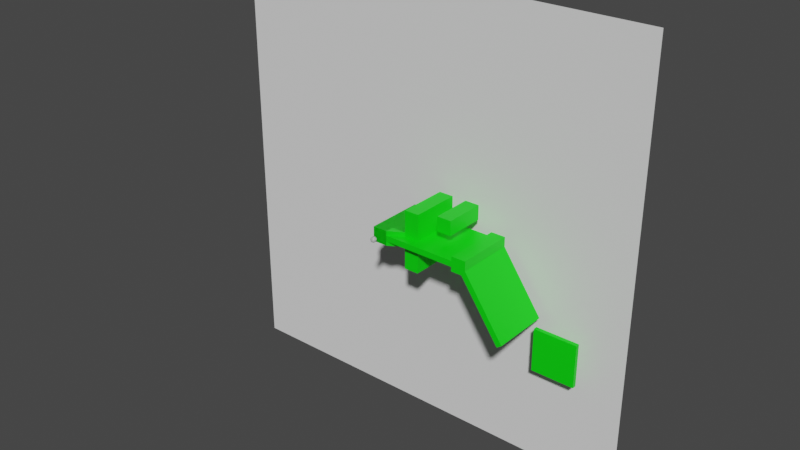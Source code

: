 # Source: Levels.blend  (saved by Blender 3.1.7; exported with 4.5.12 LTS)
import bpy
from mathutils import Matrix  # noqa: F401  (used for matrix-valued properties, if any)

bpy.ops.wm.read_factory_settings(use_empty=True)
scene = bpy.context.scene
scene.name = 'Scene'

# ---- collections
col_level1 = bpy.data.collections.new('Level1'); scene.collection.children.link(col_level1)
col_level2 = bpy.data.collections.new('Level2'); scene.collection.children.link(col_level2)

# ---- materials (node trees are filled in below, after node groups)
mat_material_003 = bpy.data.materials.new('Material.003')
mat_material_003.use_transparent_shadow = False
mat_material_001 = bpy.data.materials.new('Material.001')
mat_material_001.use_transparent_shadow = False
mat_material_002 = bpy.data.materials.new('Material.002')
mat_material_002.use_transparent_shadow = False
mat_material_009 = bpy.data.materials.new('Material.009')
mat_material_009.use_transparent_shadow = False
mat_material_010 = bpy.data.materials.new('Material.010')
mat_material_010.use_transparent_shadow = False
mat_material_011 = bpy.data.materials.new('Material.011')
mat_material_011.use_transparent_shadow = False
mat_material_012 = bpy.data.materials.new('Material.012')
mat_material_012.use_transparent_shadow = False
mat_material_013 = bpy.data.materials.new('Material.013')
mat_material_013.use_transparent_shadow = False
mat_material_014 = bpy.data.materials.new('Material.014')
mat_material_014.use_transparent_shadow = False

# ---- material node trees
mat_material_003.use_nodes = True; mat_material_003.node_tree.nodes.clear()
_N = mat_material_003.node_tree.nodes; _L = mat_material_003.node_tree.links
n0 = _N.new('ShaderNodeBsdfPrincipled'); n0.name = 'Principled BSDF'; n0.location = (10, 300)
n0.distribution = 'GGX'
n0.subsurface_method = 'RANDOM_WALK_SKIN'
n0.inputs[0].default_value = (0.0, 0.8, 0.001463, 1.0)
n0.inputs[3].default_value = 1.45
n0.inputs[27].default_value = (0.0, 0.0, 0.0, 1.0)
n0.inputs[28].default_value = 1.0
n1 = _N.new('ShaderNodeOutputMaterial'); n1.name = 'Material Output'; n1.location = (300, 300)
_L.new(n0.outputs[0], n1.inputs[0])
n1.is_active_output = True
mat_material_001.use_nodes = True; mat_material_001.node_tree.nodes.clear()
_N = mat_material_001.node_tree.nodes; _L = mat_material_001.node_tree.links
n0 = _N.new('ShaderNodeBsdfPrincipled'); n0.name = 'Principled BSDF'; n0.location = (10, 300)
n0.distribution = 'GGX'
n0.subsurface_method = 'RANDOM_WALK_SKIN'
n0.inputs[0].default_value = (0.0, 0.8, 0.001463, 1.0)
n0.inputs[3].default_value = 1.45
n0.inputs[27].default_value = (0.0, 0.0, 0.0, 1.0)
n0.inputs[28].default_value = 1.0
n1 = _N.new('ShaderNodeOutputMaterial'); n1.name = 'Material Output'; n1.location = (300, 300)
_L.new(n0.outputs[0], n1.inputs[0])
n1.is_active_output = True
mat_material_002.use_nodes = True; mat_material_002.node_tree.nodes.clear()
_N = mat_material_002.node_tree.nodes; _L = mat_material_002.node_tree.links
n0 = _N.new('ShaderNodeBsdfPrincipled'); n0.name = 'Principled BSDF'; n0.location = (10, 300)
n0.distribution = 'GGX'
n0.subsurface_method = 'RANDOM_WALK_SKIN'
n0.inputs[0].default_value = (0.0, 0.8, 0.001463, 1.0)
n0.inputs[3].default_value = 1.45
n0.inputs[27].default_value = (0.0, 0.0, 0.0, 1.0)
n0.inputs[28].default_value = 1.0
n1 = _N.new('ShaderNodeOutputMaterial'); n1.name = 'Material Output'; n1.location = (300, 300)
_L.new(n0.outputs[0], n1.inputs[0])
n1.is_active_output = True
mat_material_009.use_nodes = True; mat_material_009.node_tree.nodes.clear()
_N = mat_material_009.node_tree.nodes; _L = mat_material_009.node_tree.links
n0 = _N.new('ShaderNodeBsdfPrincipled'); n0.name = 'Principled BSDF'; n0.location = (10, 300)
n0.distribution = 'GGX'
n0.subsurface_method = 'RANDOM_WALK_SKIN'
n0.inputs[0].default_value = (0.0, 0.8, 0.001463, 1.0)
n0.inputs[3].default_value = 1.45
n0.inputs[27].default_value = (0.0, 0.0, 0.0, 1.0)
n0.inputs[28].default_value = 1.0
n1 = _N.new('ShaderNodeOutputMaterial'); n1.name = 'Material Output'; n1.location = (300, 300)
_L.new(n0.outputs[0], n1.inputs[0])
n1.is_active_output = True
mat_material_010.use_nodes = True; mat_material_010.node_tree.nodes.clear()
_N = mat_material_010.node_tree.nodes; _L = mat_material_010.node_tree.links
n0 = _N.new('ShaderNodeBsdfPrincipled'); n0.name = 'Principled BSDF'; n0.location = (10, 300)
n0.distribution = 'GGX'
n0.subsurface_method = 'RANDOM_WALK_SKIN'
n0.inputs[0].default_value = (0.0, 0.8, 0.001463, 1.0)
n0.inputs[3].default_value = 1.45
n0.inputs[27].default_value = (0.0, 0.0, 0.0, 1.0)
n0.inputs[28].default_value = 1.0
n1 = _N.new('ShaderNodeOutputMaterial'); n1.name = 'Material Output'; n1.location = (300, 300)
_L.new(n0.outputs[0], n1.inputs[0])
n1.is_active_output = True
mat_material_011.use_nodes = True; mat_material_011.node_tree.nodes.clear()
_N = mat_material_011.node_tree.nodes; _L = mat_material_011.node_tree.links
n0 = _N.new('ShaderNodeBsdfPrincipled'); n0.name = 'Principled BSDF'; n0.location = (10, 300)
n0.distribution = 'GGX'
n0.subsurface_method = 'RANDOM_WALK_SKIN'
n0.inputs[0].default_value = (0.0, 0.8, 0.001463, 1.0)
n0.inputs[3].default_value = 1.45
n0.inputs[27].default_value = (0.0, 0.0, 0.0, 1.0)
n0.inputs[28].default_value = 1.0
n1 = _N.new('ShaderNodeOutputMaterial'); n1.name = 'Material Output'; n1.location = (300, 300)
_L.new(n0.outputs[0], n1.inputs[0])
n1.is_active_output = True
mat_material_012.use_nodes = True; mat_material_012.node_tree.nodes.clear()
_N = mat_material_012.node_tree.nodes; _L = mat_material_012.node_tree.links
n0 = _N.new('ShaderNodeBsdfPrincipled'); n0.name = 'Principled BSDF'; n0.location = (10, 300)
n0.distribution = 'GGX'
n0.subsurface_method = 'RANDOM_WALK_SKIN'
n0.inputs[0].default_value = (0.0, 0.8, 0.001463, 1.0)
n0.inputs[3].default_value = 1.45
n0.inputs[27].default_value = (0.0, 0.0, 0.0, 1.0)
n0.inputs[28].default_value = 1.0
n1 = _N.new('ShaderNodeOutputMaterial'); n1.name = 'Material Output'; n1.location = (300, 300)
_L.new(n0.outputs[0], n1.inputs[0])
n1.is_active_output = True
mat_material_013.use_nodes = True; mat_material_013.node_tree.nodes.clear()
_N = mat_material_013.node_tree.nodes; _L = mat_material_013.node_tree.links
n0 = _N.new('ShaderNodeBsdfPrincipled'); n0.name = 'Principled BSDF'; n0.location = (10, 300)
n0.distribution = 'GGX'
n0.subsurface_method = 'RANDOM_WALK_SKIN'
n0.inputs[0].default_value = (0.0, 0.8, 0.001463, 1.0)
n0.inputs[3].default_value = 1.45
n0.inputs[27].default_value = (0.0, 0.0, 0.0, 1.0)
n0.inputs[28].default_value = 1.0
n1 = _N.new('ShaderNodeOutputMaterial'); n1.name = 'Material Output'; n1.location = (300, 300)
_L.new(n0.outputs[0], n1.inputs[0])
n1.is_active_output = True
mat_material_014.use_nodes = True; mat_material_014.node_tree.nodes.clear()
_N = mat_material_014.node_tree.nodes; _L = mat_material_014.node_tree.links
n0 = _N.new('ShaderNodeBsdfPrincipled'); n0.name = 'Principled BSDF'; n0.location = (10, 300)
n0.distribution = 'GGX'
n0.subsurface_method = 'RANDOM_WALK_SKIN'
n0.inputs[0].default_value = (0.0, 0.8, 0.001463, 1.0)
n0.inputs[3].default_value = 1.45
n0.inputs[27].default_value = (0.0, 0.0, 0.0, 1.0)
n0.inputs[28].default_value = 1.0
n1 = _N.new('ShaderNodeOutputMaterial'); n1.name = 'Material Output'; n1.location = (300, 300)
_L.new(n0.outputs[0], n1.inputs[0])
n1.is_active_output = True

# ---- world
world_world = bpy.data.worlds.new('World'); scene.world = world_world
world_world.use_nodes = True; world_world.node_tree.nodes.clear()
_N = world_world.node_tree.nodes; _L = world_world.node_tree.links
n0 = _N.new('ShaderNodeOutputWorld'); n0.name = 'World Output'; n0.location = (300, 300)
n1 = _N.new('ShaderNodeBackground'); n1.name = 'Background'; n1.location = (10, 300)
n1.inputs[0].default_value = (0.05088, 0.05088, 0.05088, 1.0)
_L.new(n1.outputs[0], n0.inputs[0])
n0.is_active_output = True
world_world.color = (0.05088, 0.05088, 0.05088)
world_world.use_sun_shadow = False
world_world.sun_shadow_jitter_overblur = 0.0

# ---- meshes
me_plane = bpy.data.meshes.new('Plane')
me_plane.from_pydata([(-1.0, -1.0, 0.0), (1.0, -1.0, 0.0), (-1.0, 1.0, 0.0), (1.0, 1.0, 0.0)], [], [(0, 1, 3, 2)])
_uv = me_plane.uv_layers.new(name='UVMap')
_uv.uv.foreach_set('vector', [0.0, 0.0, 1.0, 0.0, 1.0, 1.0, 0.0, 1.0])
me_plane.use_remesh_fix_poles = True
me_plane.use_remesh_preserve_attributes = False
me_plane.update()
me_cube = bpy.data.meshes.new('Cube')
me_cube.from_pydata([(1.0, 1.0, 1.0), (1.0, 1.0, -1.0), (1.0, -1.0, 1.0), (1.0, -1.0, -1.0), (-1.0, 1.0, 1.0), (-1.0, 1.0, -1.0), (-1.0, -1.0, 1.0), (-1.0, -1.0, -1.0)], [], [(0, 4, 6, 2), (3, 2, 6, 7), (7, 6, 4, 5), (5, 1, 3, 7), (1, 0, 2, 3), (5, 4, 0, 1)])
_uv = me_cube.uv_layers.new(name='UVMap')
_uv.uv.foreach_set('vector', [1.0, -0.003968, 2.0, -0.003968, 2.0, 0.996, 1.0, 0.996, 0.0, 0.996, 1.0, 0.996, 1.0, 1.996, 0.0, 1.996, 0.0, -2.004, 1.0, -2.004, 1.0, -1.004, 0.0, -1.004, -1.0, -0.003968, 0.0, -0.003968, 0.0, 0.996, -1.0, 0.996, 0.0, -0.003968, 1.0, -0.003968, 1.0, 0.996, 0.0, 0.996, 0.0, -1.004, 1.0, -1.004, 1.0, -0.003968, 0.0, -0.003968])
me_cube.materials.append(mat_material_003)
me_cube.use_remesh_preserve_volume = False
me_cube.use_remesh_preserve_attributes = False
me_cube.use_mirror_vertex_groups = False
me_cube.update()
me_cube_001 = bpy.data.meshes.new('Cube.001')
me_cube_001.from_pydata([(-1.0, -1.0, -1.0), (-1.0, -1.0, 1.0), (-1.0, 1.0, -1.0), (-1.0, 1.0, 1.0), (1.0, -1.0, -1.0), (1.0, -1.0, -1.002), (1.0, 1.0, -1.0), (1.0, 1.0, -1.002)], [], [(0, 1, 3, 2), (2, 3, 7, 6), (6, 7, 5, 4), (4, 5, 1, 0), (2, 6, 4, 0), (7, 3, 1, 5)])
_uv = me_cube_001.uv_layers.new(name='UVMap')
_uv.uv.foreach_set('vector', [0.375, 0.0, 0.625, 0.0, 0.625, 0.25, 0.375, 0.25, 0.375, 0.25, 0.625, 0.25, 0.625, 0.5, 0.375, 0.5, 0.375, 0.5, 0.625, 0.5, 0.625, 0.75, 0.375, 0.75, 0.375, 0.75, 0.625, 0.75, 0.625, 1.0, 0.375, 1.0, 0.125, 0.5, 0.375, 0.5, 0.375, 0.75, 0.125, 0.75, 0.625, 0.5, 0.875, 0.5, 0.875, 0.75, 0.625, 0.75])
me_cube_001.materials.append(mat_material_003)
me_cube_001.use_remesh_fix_poles = True
me_cube_001.use_remesh_preserve_attributes = False
me_cube_001.update()
me_cube_002 = bpy.data.meshes.new('Cube.002')
me_cube_002.from_pydata([(1.0, 1.0, 1.0), (1.0, 1.0, -1.0), (1.0, -1.0, 1.0), (1.0, -1.0, -1.0), (-1.0, 1.0, 1.0), (-1.0, 1.0, -1.0), (-1.0, -1.0, 1.0), (-1.0, -1.0, -1.0)], [], [(0, 4, 6, 2), (3, 2, 6, 7), (7, 6, 4, 5), (5, 1, 3, 7), (1, 0, 2, 3), (5, 4, 0, 1)])
_uv = me_cube_002.uv_layers.new(name='UVMap')
_uv.uv.foreach_set('vector', [0.625, 0.5, 0.875, 0.5, 0.875, 0.75, 0.625, 0.75, 0.375, 0.75, 0.625, 0.75, 0.625, 1.0, 0.375, 1.0, 0.375, 0.0, 0.625, 0.0, 0.625, 0.25, 0.375, 0.25, 0.125, 0.5, 0.375, 0.5, 0.375, 0.75, 0.125, 0.75, 0.375, 0.5, 0.625, 0.5, 0.625, 0.75, 0.375, 0.75, 0.375, 0.25, 0.625, 0.25, 0.625, 0.5, 0.375, 0.5])
me_cube_002.materials.append(mat_material_003)
me_cube_002.use_remesh_preserve_volume = False
me_cube_002.use_remesh_preserve_attributes = False
me_cube_002.use_mirror_vertex_groups = False
me_cube_002.update()
me_cube_003 = bpy.data.meshes.new('Cube.003')
me_cube_003.from_pydata([(1.0, 1.0, 1.0), (1.0, 1.0, -1.0), (1.0, -1.0, 1.0), (1.0, -1.0, -1.0), (-1.0, 1.0, 1.0), (-1.0, 1.0, -1.0), (-1.0, -1.0, 1.0), (-1.0, -1.0, -1.0)], [], [(0, 4, 6, 2), (3, 2, 6, 7), (7, 6, 4, 5), (5, 1, 3, 7), (1, 0, 2, 3), (5, 4, 0, 1)])
_uv = me_cube_003.uv_layers.new(name='UVMap')
_uv.uv.foreach_set('vector', [0.625, 0.5, 0.875, 0.5, 0.875, 0.75, 0.625, 0.75, 0.375, 0.75, 0.625, 0.75, 0.625, 1.0, 0.375, 1.0, 0.375, 0.0, 0.625, 0.0, 0.625, 0.25, 0.375, 0.25, 0.125, 0.5, 0.375, 0.5, 0.375, 0.75, 0.125, 0.75, 0.375, 0.5, 0.625, 0.5, 0.625, 0.75, 0.375, 0.75, 0.375, 0.25, 0.625, 0.25, 0.625, 0.5, 0.375, 0.5])
me_cube_003.materials.append(mat_material_001)
me_cube_003.use_remesh_preserve_volume = False
me_cube_003.use_remesh_preserve_attributes = False
me_cube_003.use_mirror_vertex_groups = False
me_cube_003.update()
me_cube_004 = bpy.data.meshes.new('Cube.004')
me_cube_004.from_pydata([(1.0, 1.0, 1.0), (1.0, 1.0, -1.0), (1.0, -1.0, 1.0), (1.0, -1.0, -1.0), (-1.0, 1.0, 1.0), (-1.0, 1.0, -1.0), (-1.0, -1.0, 1.0), (-1.0, -1.0, -1.0)], [], [(0, 4, 6, 2), (3, 2, 6, 7), (7, 6, 4, 5), (5, 1, 3, 7), (1, 0, 2, 3), (5, 4, 0, 1)])
_uv = me_cube_004.uv_layers.new(name='UVMap')
_uv.uv.foreach_set('vector', [0.625, 0.5, 0.875, 0.5, 0.875, 0.75, 0.625, 0.75, 0.375, 0.75, 0.625, 0.75, 0.625, 1.0, 0.375, 1.0, 0.375, 0.0, 0.625, 0.0, 0.625, 0.25, 0.375, 0.25, 0.125, 0.5, 0.375, 0.5, 0.375, 0.75, 0.125, 0.75, 0.375, 0.5, 0.625, 0.5, 0.625, 0.75, 0.375, 0.75, 0.375, 0.25, 0.625, 0.25, 0.625, 0.5, 0.375, 0.5])
me_cube_004.materials.append(mat_material_002)
me_cube_004.use_remesh_preserve_volume = False
me_cube_004.use_remesh_preserve_attributes = False
me_cube_004.use_mirror_vertex_groups = False
me_cube_004.update()
me_cube_010 = bpy.data.meshes.new('Cube.010')
me_cube_010.from_pydata([(1.0, 1.0, 1.0), (1.0, 1.0, -1.0), (1.0, -1.0, 1.0), (1.0, -1.0, -1.0), (-1.0, 1.0, 1.0), (-1.0, 1.0, -1.0), (-1.0, -1.0, 1.0), (-1.0, -1.0, -1.0)], [], [(0, 4, 6, 2), (3, 2, 6, 7), (7, 6, 4, 5), (5, 1, 3, 7), (1, 0, 2, 3), (5, 4, 0, 1)])
_uv = me_cube_010.uv_layers.new(name='UVMap')
_uv.uv.foreach_set('vector', [0.625, 0.5, 0.875, 0.5, 0.875, 0.75, 0.625, 0.75, 0.375, 0.75, 0.625, 0.75, 0.625, 1.0, 0.375, 1.0, 0.375, 0.0, 0.625, 0.0, 0.625, 0.25, 0.375, 0.25, 0.125, 0.5, 0.375, 0.5, 0.375, 0.75, 0.125, 0.75, 0.375, 0.5, 0.625, 0.5, 0.625, 0.75, 0.375, 0.75, 0.375, 0.25, 0.625, 0.25, 0.625, 0.5, 0.375, 0.5])
me_cube_010.materials.append(mat_material_009)
me_cube_010.use_remesh_preserve_volume = False
me_cube_010.use_remesh_preserve_attributes = False
me_cube_010.use_mirror_vertex_groups = False
me_cube_010.update()
me_icosphere = bpy.data.meshes.new('Icosphere')
me_icosphere.from_pydata([(0.0, 0.0, -1.0), (0.7236, -0.5257, -0.4472), (-0.2764, -0.8506, -0.4472), (-0.8944, 0.0, -0.4472), (-0.2764, 0.8506, -0.4472), (0.7236, 0.5257, -0.4472), (0.2764, -0.8506, 0.4472), (-0.7236, -0.5257, 0.4472), (-0.7236, 0.5257, 0.4472), (0.2764, 0.8506, 0.4472), (0.8944, 0.0, 0.4472), (0.0, 0.0, 1.0), (-0.1625, -0.5, -0.8507), (0.4253, -0.309, -0.8507), (0.2629, -0.809, -0.5257), (0.8506, 0.0, -0.5257), (0.4253, 0.309, -0.8507), (-0.5257, 0.0, -0.8507), (-0.6882, -0.5, -0.5257), (-0.1625, 0.5, -0.8507), (-0.6882, 0.5, -0.5257), (0.2629, 0.809, -0.5257), (0.9511, -0.309, 0.0), (0.9511, 0.309, 0.0), (0.0, -1.0, 0.0), (0.5878, -0.809, 0.0), (-0.9511, -0.309, 0.0), (-0.5878, -0.809, 0.0), (-0.5878, 0.809, 0.0), (-0.9511, 0.309, 0.0), (0.5878, 0.809, 0.0), (0.0, 1.0, 0.0), (0.6882, -0.5, 0.5257), (-0.2629, -0.809, 0.5257), (-0.8506, 0.0, 0.5257), (-0.2629, 0.809, 0.5257), (0.6882, 0.5, 0.5257), (0.1625, -0.5, 0.8507), (0.5257, 0.0, 0.8507), (-0.4253, -0.309, 0.8507), (-0.4253, 0.309, 0.8507), (0.1625, 0.5, 0.8507)], [], [(0, 13, 12), (1, 13, 15), (0, 12, 17), (0, 17, 19), (0, 19, 16), (1, 15, 22), (2, 14, 24), (3, 18, 26), (4, 20, 28), (5, 21, 30), (1, 22, 25), (2, 24, 27), (3, 26, 29), (4, 28, 31), (5, 30, 23), (6, 32, 37), (7, 33, 39), (8, 34, 40), (9, 35, 41), (10, 36, 38), (38, 41, 11), (38, 36, 41), (36, 9, 41), (41, 40, 11), (41, 35, 40), (35, 8, 40), (40, 39, 11), (40, 34, 39), (34, 7, 39), (39, 37, 11), (39, 33, 37), (33, 6, 37), (37, 38, 11), (37, 32, 38), (32, 10, 38), (23, 36, 10), (23, 30, 36), (30, 9, 36), (31, 35, 9), (31, 28, 35), (28, 8, 35), (29, 34, 8), (29, 26, 34), (26, 7, 34), (27, 33, 7), (27, 24, 33), (24, 6, 33), (25, 32, 6), (25, 22, 32), (22, 10, 32), (30, 31, 9), (30, 21, 31), (21, 4, 31), (28, 29, 8), (28, 20, 29), (20, 3, 29), (26, 27, 7), (26, 18, 27), (18, 2, 27), (24, 25, 6), (24, 14, 25), (14, 1, 25), (22, 23, 10), (22, 15, 23), (15, 5, 23), (16, 21, 5), (16, 19, 21), (19, 4, 21), (19, 20, 4), (19, 17, 20), (17, 3, 20), (17, 18, 3), (17, 12, 18), (12, 2, 18), (15, 16, 5), (15, 13, 16), (13, 0, 16), (12, 14, 2), (12, 13, 14), (13, 1, 14)])
_uv = me_icosphere.uv_layers.new(name='UVMap')
_uv.uv.foreach_set('vector', [0.1818, 0.0, 0.2273, 0.07873, 0.1364, 0.07873, 0.2727, 0.1575, 0.3182, 0.07873, 0.3636, 0.1575, 0.9091, 0.0, 0.9545, 0.07873, 0.8636, 0.07873, 0.7273, 0.0, 0.7727, 0.07873, 0.6818, 0.07873, 0.5455, 0.0, 0.5909, 0.07873, 0.5, 0.07873, 0.2727, 0.1575, 0.3636, 0.1575, 0.3182, 0.2362, 0.09091, 0.1575, 0.1818, 0.1575, 0.1364, 0.2362, 0.8182, 0.1575, 0.9091, 0.1575, 0.8636, 0.2362, 0.6364, 0.1575, 0.7273, 0.1575, 0.6818, 0.2362, 0.4545, 0.1575, 0.5455, 0.1575, 0.5, 0.2362, 0.2727, 0.1575, 0.3182, 0.2362, 0.2273, 0.2362, 0.09091, 0.1575, 0.1364, 0.2362, 0.04546, 0.2362, 0.8182, 0.1575, 0.8636, 0.2362, 0.7727, 0.2362, 0.6364, 0.1575, 0.6818, 0.2362, 0.5909, 0.2362, 0.4545, 0.1575, 0.5, 0.2362, 0.4091, 0.2362, 0.1818, 0.3149, 0.2727, 0.3149, 0.2273, 0.3937, 0.0, 0.3149, 0.09091, 0.3149, 0.04546, 0.3937, 0.7273, 0.3149, 0.8182, 0.3149, 0.7727, 0.3937, 0.5455, 0.3149, 0.6364, 0.3149, 0.5909, 0.3937, 0.3636, 0.3149, 0.4545, 0.3149, 0.4091, 0.3937, 0.4091, 0.3937, 0.5, 0.3937, 0.4545, 0.4724, 0.4091, 0.3937, 0.4545, 0.3149, 0.5, 0.3937, 0.4545, 0.3149, 0.5455, 0.3149, 0.5, 0.3937, 0.5909, 0.3937, 0.6818, 0.3937, 0.6364, 0.4724, 0.5909, 0.3937, 0.6364, 0.3149, 0.6818, 0.3937, 0.6364, 0.3149, 0.7273, 0.3149, 0.6818, 0.3937, 0.7727, 0.3937, 0.8636, 0.3937, 0.8182, 0.4724, 0.7727, 0.3937, 0.8182, 0.3149, 0.8636, 0.3937, 0.8182, 0.3149, 0.9091, 0.3149, 0.8636, 0.3937, 0.04546, 0.3937, 0.1364, 0.3937, 0.09091, 0.4724, 0.04546, 0.3937, 0.09091, 0.3149, 0.1364, 0.3937, 0.09091, 0.3149, 0.1818, 0.3149, 0.1364, 0.3937, 0.2273, 0.3937, 0.3182, 0.3937, 0.2727, 0.4724, 0.2273, 0.3937, 0.2727, 0.3149, 0.3182, 0.3937, 0.2727, 0.3149, 0.3636, 0.3149, 0.3182, 0.3937, 0.4091, 0.2362, 0.4545, 0.3149, 0.3636, 0.3149, 0.4091, 0.2362, 0.5, 0.2362, 0.4545, 0.3149, 0.5, 0.2362, 0.5455, 0.3149, 0.4545, 0.3149, 0.5909, 0.2362, 0.6364, 0.3149, 0.5455, 0.3149, 0.5909, 0.2362, 0.6818, 0.2362, 0.6364, 0.3149, 0.6818, 0.2362, 0.7273, 0.3149, 0.6364, 0.3149, 0.7727, 0.2362, 0.8182, 0.3149, 0.7273, 0.3149, 0.7727, 0.2362, 0.8636, 0.2362, 0.8182, 0.3149, 0.8636, 0.2362, 0.9091, 0.3149, 0.8182, 0.3149, 0.04546, 0.2362, 0.09091, 0.3149, 0.0, 0.3149, 0.04546, 0.2362, 0.1364, 0.2362, 0.09091, 0.3149, 0.1364, 0.2362, 0.1818, 0.3149, 0.09091, 0.3149, 0.2273, 0.2362, 0.2727, 0.3149, 0.1818, 0.3149, 0.2273, 0.2362, 0.3182, 0.2362, 0.2727, 0.3149, 0.3182, 0.2362, 0.3636, 0.3149, 0.2727, 0.3149, 0.5, 0.2362, 0.5909, 0.2362, 0.5455, 0.3149, 0.5, 0.2362, 0.5455, 0.1575, 0.5909, 0.2362, 0.5455, 0.1575, 0.6364, 0.1575, 0.5909, 0.2362, 0.6818, 0.2362, 0.7727, 0.2362, 0.7273, 0.3149, 0.6818, 0.2362, 0.7273, 0.1575, 0.7727, 0.2362, 0.7273, 0.1575, 0.8182, 0.1575, 0.7727, 0.2362, 0.8636, 0.2362, 0.9545, 0.2362, 0.9091, 0.3149, 0.8636, 0.2362, 0.9091, 0.1575, 0.9545, 0.2362, 0.9091, 0.1575, 1.0, 0.1575, 0.9545, 0.2362, 0.1364, 0.2362, 0.2273, 0.2362, 0.1818, 0.3149, 0.1364, 0.2362, 0.1818, 0.1575, 0.2273, 0.2362, 0.1818, 0.1575, 0.2727, 0.1575, 0.2273, 0.2362, 0.3182, 0.2362, 0.4091, 0.2362, 0.3636, 0.3149, 0.3182, 0.2362, 0.3636, 0.1575, 0.4091, 0.2362, 0.3636, 0.1575, 0.4545, 0.1575, 0.4091, 0.2362, 0.5, 0.07873, 0.5455, 0.1575, 0.4545, 0.1575, 0.5, 0.07873, 0.5909, 0.07873, 0.5455, 0.1575, 0.5909, 0.07873, 0.6364, 0.1575, 0.5455, 0.1575, 0.6818, 0.07873, 0.7273, 0.1575, 0.6364, 0.1575, 0.6818, 0.07873, 0.7727, 0.07873, 0.7273, 0.1575, 0.7727, 0.07873, 0.8182, 0.1575, 0.7273, 0.1575, 0.8636, 0.07873, 0.9091, 0.1575, 0.8182, 0.1575, 0.8636, 0.07873, 0.9545, 0.07873, 0.9091, 0.1575, 0.9545, 0.07873, 1.0, 0.1575, 0.9091, 0.1575, 0.3636, 0.1575, 0.4091, 0.07873, 0.4545, 0.1575, 0.3636, 0.1575, 0.3182, 0.07873, 0.4091, 0.07873, 0.3182, 0.07873, 0.3636, 0.0, 0.4091, 0.07873, 0.1364, 0.07873, 0.1818, 0.1575, 0.09091, 0.1575, 0.1364, 0.07873, 0.2273, 0.07873, 0.1818, 0.1575, 0.2273, 0.07873, 0.2727, 0.1575, 0.1818, 0.1575])
me_icosphere.use_remesh_fix_poles = True
me_icosphere.use_remesh_preserve_attributes = False
me_icosphere.update()
me_icosphere_001 = bpy.data.meshes.new('Icosphere.001')
me_icosphere_001.from_pydata([(0.0, 0.0, -1.0), (0.7236, -0.5257, -0.4472), (-0.2764, -0.8506, -0.4472), (-0.8944, 0.0, -0.4472), (-0.2764, 0.8506, -0.4472), (0.7236, 0.5257, -0.4472), (0.2764, -0.8506, 0.4472), (-0.7236, -0.5257, 0.4472), (-0.7236, 0.5257, 0.4472), (0.2764, 0.8506, 0.4472), (0.8944, 0.0, 0.4472), (0.0, 0.0, 1.0), (-0.1625, -0.5, -0.8507), (0.4253, -0.309, -0.8507), (0.2629, -0.809, -0.5257), (0.8506, 0.0, -0.5257), (0.4253, 0.309, -0.8507), (-0.5257, 0.0, -0.8507), (-0.6882, -0.5, -0.5257), (-0.1625, 0.5, -0.8507), (-0.6882, 0.5, -0.5257), (0.2629, 0.809, -0.5257), (0.9511, -0.309, 0.0), (0.9511, 0.309, 0.0), (0.0, -1.0, 0.0), (0.5878, -0.809, 0.0), (-0.9511, -0.309, 0.0), (-0.5878, -0.809, 0.0), (-0.5878, 0.809, 0.0), (-0.9511, 0.309, 0.0), (0.5878, 0.809, 0.0), (0.0, 1.0, 0.0), (0.6882, -0.5, 0.5257), (-0.2629, -0.809, 0.5257), (-0.8506, 0.0, 0.5257), (-0.2629, 0.809, 0.5257), (0.6882, 0.5, 0.5257), (0.1625, -0.5, 0.8507), (0.5257, 0.0, 0.8507), (-0.4253, -0.309, 0.8507), (-0.4253, 0.309, 0.8507), (0.1625, 0.5, 0.8507)], [], [(0, 13, 12), (1, 13, 15), (0, 12, 17), (0, 17, 19), (0, 19, 16), (1, 15, 22), (2, 14, 24), (3, 18, 26), (4, 20, 28), (5, 21, 30), (1, 22, 25), (2, 24, 27), (3, 26, 29), (4, 28, 31), (5, 30, 23), (6, 32, 37), (7, 33, 39), (8, 34, 40), (9, 35, 41), (10, 36, 38), (38, 41, 11), (38, 36, 41), (36, 9, 41), (41, 40, 11), (41, 35, 40), (35, 8, 40), (40, 39, 11), (40, 34, 39), (34, 7, 39), (39, 37, 11), (39, 33, 37), (33, 6, 37), (37, 38, 11), (37, 32, 38), (32, 10, 38), (23, 36, 10), (23, 30, 36), (30, 9, 36), (31, 35, 9), (31, 28, 35), (28, 8, 35), (29, 34, 8), (29, 26, 34), (26, 7, 34), (27, 33, 7), (27, 24, 33), (24, 6, 33), (25, 32, 6), (25, 22, 32), (22, 10, 32), (30, 31, 9), (30, 21, 31), (21, 4, 31), (28, 29, 8), (28, 20, 29), (20, 3, 29), (26, 27, 7), (26, 18, 27), (18, 2, 27), (24, 25, 6), (24, 14, 25), (14, 1, 25), (22, 23, 10), (22, 15, 23), (15, 5, 23), (16, 21, 5), (16, 19, 21), (19, 4, 21), (19, 20, 4), (19, 17, 20), (17, 3, 20), (17, 18, 3), (17, 12, 18), (12, 2, 18), (15, 16, 5), (15, 13, 16), (13, 0, 16), (12, 14, 2), (12, 13, 14), (13, 1, 14)])
_uv = me_icosphere_001.uv_layers.new(name='UVMap')
_uv.uv.foreach_set('vector', [0.1818, 0.0, 0.2273, 0.07873, 0.1364, 0.07873, 0.2727, 0.1575, 0.3182, 0.07873, 0.3636, 0.1575, 0.9091, 0.0, 0.9545, 0.07873, 0.8636, 0.07873, 0.7273, 0.0, 0.7727, 0.07873, 0.6818, 0.07873, 0.5455, 0.0, 0.5909, 0.07873, 0.5, 0.07873, 0.2727, 0.1575, 0.3636, 0.1575, 0.3182, 0.2362, 0.09091, 0.1575, 0.1818, 0.1575, 0.1364, 0.2362, 0.8182, 0.1575, 0.9091, 0.1575, 0.8636, 0.2362, 0.6364, 0.1575, 0.7273, 0.1575, 0.6818, 0.2362, 0.4545, 0.1575, 0.5455, 0.1575, 0.5, 0.2362, 0.2727, 0.1575, 0.3182, 0.2362, 0.2273, 0.2362, 0.09091, 0.1575, 0.1364, 0.2362, 0.04546, 0.2362, 0.8182, 0.1575, 0.8636, 0.2362, 0.7727, 0.2362, 0.6364, 0.1575, 0.6818, 0.2362, 0.5909, 0.2362, 0.4545, 0.1575, 0.5, 0.2362, 0.4091, 0.2362, 0.1818, 0.3149, 0.2727, 0.3149, 0.2273, 0.3937, 0.0, 0.3149, 0.09091, 0.3149, 0.04546, 0.3937, 0.7273, 0.3149, 0.8182, 0.3149, 0.7727, 0.3937, 0.5455, 0.3149, 0.6364, 0.3149, 0.5909, 0.3937, 0.3636, 0.3149, 0.4545, 0.3149, 0.4091, 0.3937, 0.4091, 0.3937, 0.5, 0.3937, 0.4545, 0.4724, 0.4091, 0.3937, 0.4545, 0.3149, 0.5, 0.3937, 0.4545, 0.3149, 0.5455, 0.3149, 0.5, 0.3937, 0.5909, 0.3937, 0.6818, 0.3937, 0.6364, 0.4724, 0.5909, 0.3937, 0.6364, 0.3149, 0.6818, 0.3937, 0.6364, 0.3149, 0.7273, 0.3149, 0.6818, 0.3937, 0.7727, 0.3937, 0.8636, 0.3937, 0.8182, 0.4724, 0.7727, 0.3937, 0.8182, 0.3149, 0.8636, 0.3937, 0.8182, 0.3149, 0.9091, 0.3149, 0.8636, 0.3937, 0.04546, 0.3937, 0.1364, 0.3937, 0.09091, 0.4724, 0.04546, 0.3937, 0.09091, 0.3149, 0.1364, 0.3937, 0.09091, 0.3149, 0.1818, 0.3149, 0.1364, 0.3937, 0.2273, 0.3937, 0.3182, 0.3937, 0.2727, 0.4724, 0.2273, 0.3937, 0.2727, 0.3149, 0.3182, 0.3937, 0.2727, 0.3149, 0.3636, 0.3149, 0.3182, 0.3937, 0.4091, 0.2362, 0.4545, 0.3149, 0.3636, 0.3149, 0.4091, 0.2362, 0.5, 0.2362, 0.4545, 0.3149, 0.5, 0.2362, 0.5455, 0.3149, 0.4545, 0.3149, 0.5909, 0.2362, 0.6364, 0.3149, 0.5455, 0.3149, 0.5909, 0.2362, 0.6818, 0.2362, 0.6364, 0.3149, 0.6818, 0.2362, 0.7273, 0.3149, 0.6364, 0.3149, 0.7727, 0.2362, 0.8182, 0.3149, 0.7273, 0.3149, 0.7727, 0.2362, 0.8636, 0.2362, 0.8182, 0.3149, 0.8636, 0.2362, 0.9091, 0.3149, 0.8182, 0.3149, 0.04546, 0.2362, 0.09091, 0.3149, 0.0, 0.3149, 0.04546, 0.2362, 0.1364, 0.2362, 0.09091, 0.3149, 0.1364, 0.2362, 0.1818, 0.3149, 0.09091, 0.3149, 0.2273, 0.2362, 0.2727, 0.3149, 0.1818, 0.3149, 0.2273, 0.2362, 0.3182, 0.2362, 0.2727, 0.3149, 0.3182, 0.2362, 0.3636, 0.3149, 0.2727, 0.3149, 0.5, 0.2362, 0.5909, 0.2362, 0.5455, 0.3149, 0.5, 0.2362, 0.5455, 0.1575, 0.5909, 0.2362, 0.5455, 0.1575, 0.6364, 0.1575, 0.5909, 0.2362, 0.6818, 0.2362, 0.7727, 0.2362, 0.7273, 0.3149, 0.6818, 0.2362, 0.7273, 0.1575, 0.7727, 0.2362, 0.7273, 0.1575, 0.8182, 0.1575, 0.7727, 0.2362, 0.8636, 0.2362, 0.9545, 0.2362, 0.9091, 0.3149, 0.8636, 0.2362, 0.9091, 0.1575, 0.9545, 0.2362, 0.9091, 0.1575, 1.0, 0.1575, 0.9545, 0.2362, 0.1364, 0.2362, 0.2273, 0.2362, 0.1818, 0.3149, 0.1364, 0.2362, 0.1818, 0.1575, 0.2273, 0.2362, 0.1818, 0.1575, 0.2727, 0.1575, 0.2273, 0.2362, 0.3182, 0.2362, 0.4091, 0.2362, 0.3636, 0.3149, 0.3182, 0.2362, 0.3636, 0.1575, 0.4091, 0.2362, 0.3636, 0.1575, 0.4545, 0.1575, 0.4091, 0.2362, 0.5, 0.07873, 0.5455, 0.1575, 0.4545, 0.1575, 0.5, 0.07873, 0.5909, 0.07873, 0.5455, 0.1575, 0.5909, 0.07873, 0.6364, 0.1575, 0.5455, 0.1575, 0.6818, 0.07873, 0.7273, 0.1575, 0.6364, 0.1575, 0.6818, 0.07873, 0.7727, 0.07873, 0.7273, 0.1575, 0.7727, 0.07873, 0.8182, 0.1575, 0.7273, 0.1575, 0.8636, 0.07873, 0.9091, 0.1575, 0.8182, 0.1575, 0.8636, 0.07873, 0.9545, 0.07873, 0.9091, 0.1575, 0.9545, 0.07873, 1.0, 0.1575, 0.9091, 0.1575, 0.3636, 0.1575, 0.4091, 0.07873, 0.4545, 0.1575, 0.3636, 0.1575, 0.3182, 0.07873, 0.4091, 0.07873, 0.3182, 0.07873, 0.3636, 0.0, 0.4091, 0.07873, 0.1364, 0.07873, 0.1818, 0.1575, 0.09091, 0.1575, 0.1364, 0.07873, 0.2273, 0.07873, 0.1818, 0.1575, 0.2273, 0.07873, 0.2727, 0.1575, 0.1818, 0.1575])
me_icosphere_001.use_remesh_fix_poles = True
me_icosphere_001.use_remesh_preserve_attributes = False
me_icosphere_001.update()
me_cube_011 = bpy.data.meshes.new('Cube.011')
me_cube_011.from_pydata([(1.0, 1.0, 1.0), (1.0, 1.0, -1.0), (1.0, -1.0, 1.0), (1.0, -1.0, -1.0), (-1.0, 1.0, 1.0), (-1.0, 1.0, -1.0), (-1.0, -1.0, 1.0), (-1.0, -1.0, -1.0)], [], [(0, 4, 6, 2), (3, 2, 6, 7), (7, 6, 4, 5), (5, 1, 3, 7), (1, 0, 2, 3), (5, 4, 0, 1)])
_uv = me_cube_011.uv_layers.new(name='UVMap')
_uv.uv.foreach_set('vector', [0.625, 0.5, 0.875, 0.5, 0.875, 0.75, 0.625, 0.75, 0.375, 0.75, 0.625, 0.75, 0.625, 1.0, 0.375, 1.0, 0.375, 0.0, 0.625, 0.0, 0.625, 0.25, 0.375, 0.25, 0.125, 0.5, 0.375, 0.5, 0.375, 0.75, 0.125, 0.75, 0.375, 0.5, 0.625, 0.5, 0.625, 0.75, 0.375, 0.75, 0.375, 0.25, 0.625, 0.25, 0.625, 0.5, 0.375, 0.5])
me_cube_011.materials.append(mat_material_010)
me_cube_011.use_remesh_preserve_volume = False
me_cube_011.use_remesh_preserve_attributes = False
me_cube_011.use_mirror_vertex_groups = False
me_cube_011.update()
me_cube_012 = bpy.data.meshes.new('Cube.012')
me_cube_012.from_pydata([(1.0, 1.0, 1.0), (1.0, 1.0, -1.0), (1.0, -1.0, 1.0), (1.0, -1.0, -1.0), (-1.0, 1.0, 1.0), (-1.0, 1.0, -1.0), (-1.0, -1.0, 1.0), (-1.0, -1.0, -1.0)], [], [(0, 4, 6, 2), (3, 2, 6, 7), (7, 6, 4, 5), (5, 1, 3, 7), (1, 0, 2, 3), (5, 4, 0, 1)])
_uv = me_cube_012.uv_layers.new(name='UVMap')
_uv.uv.foreach_set('vector', [0.625, 0.5, 0.875, 0.5, 0.875, 0.75, 0.625, 0.75, 0.375, 0.75, 0.625, 0.75, 0.625, 1.0, 0.375, 1.0, 0.375, 0.0, 0.625, 0.0, 0.625, 0.25, 0.375, 0.25, 0.125, 0.5, 0.375, 0.5, 0.375, 0.75, 0.125, 0.75, 0.375, 0.5, 0.625, 0.5, 0.625, 0.75, 0.375, 0.75, 0.375, 0.25, 0.625, 0.25, 0.625, 0.5, 0.375, 0.5])
me_cube_012.materials.append(mat_material_011)
me_cube_012.use_remesh_preserve_volume = False
me_cube_012.use_remesh_preserve_attributes = False
me_cube_012.use_mirror_vertex_groups = False
me_cube_012.update()
me_cube_013 = bpy.data.meshes.new('Cube.013')
me_cube_013.from_pydata([(1.0, 1.0, 1.0), (1.0, 1.0, -1.0), (1.0, -1.0, 1.0), (1.0, -1.0, -1.0), (-1.0, 1.0, 1.0), (-1.0, 1.0, -1.0), (-1.0, -1.0, 1.0), (-1.0, -1.0, -1.0)], [], [(0, 4, 6, 2), (3, 2, 6, 7), (7, 6, 4, 5), (5, 1, 3, 7), (1, 0, 2, 3), (5, 4, 0, 1)])
_uv = me_cube_013.uv_layers.new(name='UVMap')
_uv.uv.foreach_set('vector', [0.625, 0.5, 0.875, 0.5, 0.875, 0.75, 0.625, 0.75, 0.375, 0.75, 0.625, 0.75, 0.625, 1.0, 0.375, 1.0, 0.375, 0.0, 0.625, 0.0, 0.625, 0.25, 0.375, 0.25, 0.125, 0.5, 0.375, 0.5, 0.375, 0.75, 0.125, 0.75, 0.375, 0.5, 0.625, 0.5, 0.625, 0.75, 0.375, 0.75, 0.375, 0.25, 0.625, 0.25, 0.625, 0.5, 0.375, 0.5])
me_cube_013.materials.append(mat_material_012)
me_cube_013.use_remesh_preserve_volume = False
me_cube_013.use_remesh_preserve_attributes = False
me_cube_013.use_mirror_vertex_groups = False
me_cube_013.update()
me_cube_014 = bpy.data.meshes.new('Cube.014')
me_cube_014.from_pydata([(1.0, 1.0, 1.0), (1.0, 1.0, -1.0), (1.0, -1.0, 1.0), (1.0, -1.0, -1.0), (-1.0, 1.0, 1.0), (-1.0, 1.0, -1.0), (-1.0, -1.0, 1.0), (-1.0, -1.0, -1.0)], [], [(0, 4, 6, 2), (3, 2, 6, 7), (7, 6, 4, 5), (5, 1, 3, 7), (1, 0, 2, 3), (5, 4, 0, 1)])
_uv = me_cube_014.uv_layers.new(name='UVMap')
_uv.uv.foreach_set('vector', [0.625, 0.5, 0.875, 0.5, 0.875, 0.75, 0.625, 0.75, 0.375, 0.75, 0.625, 0.75, 0.625, 1.0, 0.375, 1.0, 0.375, 0.0, 0.625, 0.0, 0.625, 0.25, 0.375, 0.25, 0.125, 0.5, 0.375, 0.5, 0.375, 0.75, 0.125, 0.75, 0.375, 0.5, 0.625, 0.5, 0.625, 0.75, 0.375, 0.75, 0.375, 0.25, 0.625, 0.25, 0.625, 0.5, 0.375, 0.5])
me_cube_014.materials.append(mat_material_013)
me_cube_014.use_remesh_preserve_volume = False
me_cube_014.use_remesh_preserve_attributes = False
me_cube_014.use_mirror_vertex_groups = False
me_cube_014.update()
me_cube_015 = bpy.data.meshes.new('Cube.015')
me_cube_015.from_pydata([(1.0, 1.0, 1.0), (1.0, 1.0, -1.0), (1.0, -1.0, 1.0), (1.0, -1.0, -1.0), (-1.0, 1.0, 1.0), (-1.0, 1.0, -1.0), (-1.0, -1.0, 1.0), (-1.0, -1.0, -1.0)], [], [(0, 4, 6, 2), (3, 2, 6, 7), (7, 6, 4, 5), (5, 1, 3, 7), (1, 0, 2, 3), (5, 4, 0, 1)])
_uv = me_cube_015.uv_layers.new(name='UVMap')
_uv.uv.foreach_set('vector', [0.625, 0.5, 0.875, 0.5, 0.875, 0.75, 0.625, 0.75, 0.375, 0.75, 0.625, 0.75, 0.625, 1.0, 0.375, 1.0, 0.375, 0.0, 0.625, 0.0, 0.625, 0.25, 0.375, 0.25, 0.125, 0.5, 0.375, 0.5, 0.375, 0.75, 0.125, 0.75, 0.375, 0.5, 0.625, 0.5, 0.625, 0.75, 0.375, 0.75, 0.375, 0.25, 0.625, 0.25, 0.625, 0.5, 0.375, 0.5])
me_cube_015.materials.append(mat_material_014)
me_cube_015.use_remesh_preserve_volume = False
me_cube_015.use_remesh_preserve_attributes = False
me_cube_015.use_mirror_vertex_groups = False
me_cube_015.update()

# ---- objects
ob_deathplane = bpy.data.objects.new('DeathPlane', me_plane)
ob_platform1 = bpy.data.objects.new('Platform1', me_cube)
ob_ramp1 = bpy.data.objects.new('Ramp1', me_cube_001)
ob_platform2 = bpy.data.objects.new('Platform2', me_cube_002)
ob_platform3 = bpy.data.objects.new('Platform3', me_cube_003)
ob_platform2_001 = bpy.data.objects.new('Platform2.001', me_cube_004)
ob_goal_001 = bpy.data.objects.new('Goal.001', me_cube_010)
ob_player = bpy.data.objects.new('Player', me_icosphere)
ob_player_001 = bpy.data.objects.new('Player.001', me_icosphere_001)
ob_platform1_001 = bpy.data.objects.new('Platform1.001', me_cube_011)
ob_platform1_002 = bpy.data.objects.new('Platform1.002', me_cube_012)
ob_platform1_003 = bpy.data.objects.new('Platform1.003', me_cube_013)
ob_platform1_004 = bpy.data.objects.new('Platform1.004', me_cube_014)
ob_goal = bpy.data.objects.new('Goal', me_cube_015)

# ---- transforms, parenting, visibility, modifiers, constraints
ob_deathplane.location = (0.0, 13.18, 0.0)
ob_deathplane.rotation_euler = (1.571, -0.0, 0.0)
ob_deathplane.scale = (75.0, 75.0, 1.0)
ob_platform1.location = (0.0, 0.0, 0.0)
ob_platform1.rotation_euler = (-1.571, -0.0, 0.0)
ob_platform1.scale = (2.5, 2.5, 10.0)
ob_platform1.lock_rotations_4d = False
ob_platform1.empty_display_type = 'ARROWS'
ob_platform1.lineart.crease_threshold = 0.0
ob_ramp1.location = (5.0, -8.5, 0.0)
ob_ramp1.rotation_euler = (1.571, -0.0, 0.0)
ob_ramp1.scale = (2.5, 2.5, 1.5)
ob_platform2.location = (5.0, 1.5, 0.0)
ob_platform2.rotation_euler = (1.571, -0.0, 0.0)
ob_platform2.scale = (2.5, 2.5, 8.5)
ob_platform2.lock_rotations_4d = False
ob_platform2.empty_display_type = 'ARROWS'
ob_platform2.lineart.crease_threshold = 0.0
ob_platform3.location = (10.0, 1.5, 0.0)
ob_platform3.rotation_euler = (1.571, -0.0, 0.0)
ob_platform3.scale = (2.5, 10.0, 8.5)
ob_platform3.lock_rotations_4d = False
ob_platform3.empty_display_type = 'ARROWS'
ob_platform3.lineart.crease_threshold = 0.0
ob_platform2_001.location = (5.0, 1.5, 0.0)
ob_platform2_001.rotation_euler = (1.571, -0.0, 0.0)
ob_platform2_001.scale = (2.5, 2.5, 8.5)
ob_platform2_001.lock_rotations_4d = False
ob_platform2_001.empty_display_type = 'ARROWS'
ob_platform2_001.lineart.crease_threshold = 0.0
ob_goal_001.location = (19.91, 3.0, 7.512)
ob_goal_001.rotation_euler = (1.571, -0.0, 0.0)
ob_goal_001.scale = (2.5, 2.5, 7.0)
ob_goal_001.lock_rotations_4d = False
ob_goal_001.empty_display_type = 'ARROWS'
ob_goal_001.lineart.crease_threshold = 0.0
ob_player.location = (0.0, -13.0, 0.0)
ob_player_001.location = (0.0, -13.0, 0.0)
ob_platform1_001.location = (0.0, 0.0, 0.0)
ob_platform1_001.rotation_euler = (-1.571, -0.0, 0.0)
ob_platform1_001.scale = (2.5, 2.5, 10.0)
ob_platform1_001.lock_rotations_4d = False
ob_platform1_001.empty_display_type = 'ARROWS'
ob_platform1_001.lineart.crease_threshold = 0.0
ob_platform1_002.location = (15.0, 0.0, 0.0)
ob_platform1_002.rotation_euler = (-1.571, -0.0, 0.0)
ob_platform1_002.scale = (12.5, 1.0, 10.0)
ob_platform1_002.lock_rotations_4d = False
ob_platform1_002.empty_display_type = 'ARROWS'
ob_platform1_002.lineart.crease_threshold = 0.0
ob_platform1_003.location = (30.0, 0.0, 0.0)
ob_platform1_003.rotation_euler = (-1.571, -0.0, 0.0)
ob_platform1_003.scale = (2.5, 2.5, 10.0)
ob_platform1_003.lock_rotations_4d = False
ob_platform1_003.empty_display_type = 'ARROWS'
ob_platform1_003.lineart.crease_threshold = 0.0
ob_platform1_004.location = (38.44, 0.0, -11.0)
ob_platform1_004.rotation_euler = (-1.571, -0.6109, 0.0)
ob_platform1_004.scale = (1.0, 12.5, 10.0)
ob_platform1_004.lock_rotations_4d = False
ob_platform1_004.empty_display_type = 'ARROWS'
ob_platform1_004.lineart.crease_threshold = 0.0
ob_goal.location = (54.18, 7.5, -30.32)
ob_goal.rotation_euler = (-1.571, -0.0, 0.0)
ob_goal.scale = (7.5, 7.5, 0.7)
ob_goal.lock_rotations_4d = False
ob_goal.empty_display_type = 'ARROWS'
ob_goal.lineart.crease_threshold = 0.0

# ---- collection membership
scene.collection.objects.link(ob_deathplane)
col_level1.objects.link(ob_platform1)
col_level1.objects.link(ob_ramp1)
col_level1.objects.link(ob_platform2)
col_level1.objects.link(ob_platform3)
col_level1.objects.link(ob_platform2_001)
col_level1.objects.link(ob_goal_001)
col_level1.objects.link(ob_player)
col_level2.objects.link(ob_player_001)
col_level2.objects.link(ob_platform1_001)
col_level2.objects.link(ob_platform1_002)
col_level2.objects.link(ob_platform1_003)
col_level2.objects.link(ob_platform1_004)
col_level2.objects.link(ob_goal)

# ---- scene / render settings (as saved in the file)
scene.frame_start = 1; scene.frame_end = 250; scene.frame_set(1)
scene.render.engine = 'BLENDER_EEVEE_NEXT'
scene.cycles.sampling_pattern = 'TABULATED_SOBOL'
scene.cycles.use_light_tree = False
scene.view_settings.view_transform = 'Filmic'
bpy.context.view_layer.update()

# ---- added for rendering (the .blend has no active camera and no usable light): camera, sun
cam_auto = bpy.data.cameras.new('AutoCamera')
cam_auto.lens = 50.0
cam_auto.sensor_width = 36.0
cam_auto.clip_end = 3472.68
ob_auto_camera = bpy.data.objects.new('AutoCamera', cam_auto)
scene.collection.objects.link(ob_auto_camera)
ob_auto_camera.location = (197.874, -237.86, 158.299)
ob_auto_camera.rotation_euler = (1.09748, -7.21219e-08, 0.694738)
scene.camera = ob_auto_camera
light_auto_sun = bpy.data.lights.new('AutoSun', 'SUN')
light_auto_sun.energy = 3.0
light_auto_sun.angle = 0.0523599
ob_auto_sun = bpy.data.objects.new('AutoSun', light_auto_sun)
scene.collection.objects.link(ob_auto_sun)
ob_auto_sun.rotation_euler = (0.872665, 0.174533, 0.523599)
bpy.context.view_layer.update()
